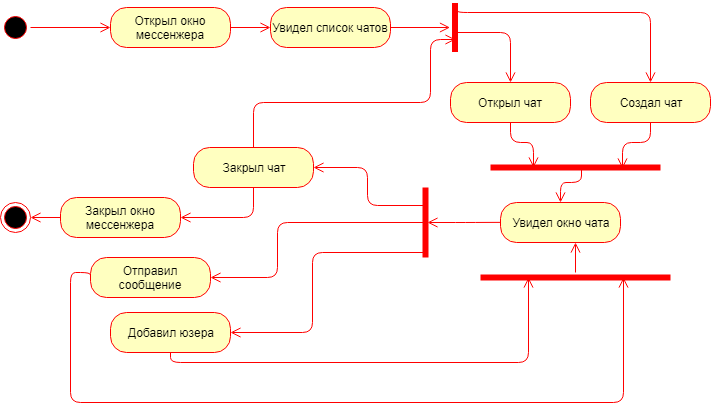

The diagram above was exported from draw.io. Its source (the exported page's mxGraphModel, read from the mxfile embedded in the PNG):
<mxGraphModel dx="1334" dy="726" grid="1" gridSize="10" guides="1" tooltips="1" connect="1" arrows="1" fold="1" page="1" pageScale="1" pageWidth="827" pageHeight="1169" math="0" shadow="0">
  <root>
    <mxCell id="0" />
    <mxCell id="1" parent="0" />
    <mxCell id="_jEhzUWic5Kvj-xZiW15-1" value="" style="ellipse;html=1;shape=startState;fillColor=#000000;strokeColor=#ff0000;" parent="1" vertex="1">
      <mxGeometry x="100" y="80" width="30" height="30" as="geometry" />
    </mxCell>
    <mxCell id="_jEhzUWic5Kvj-xZiW15-2" value="" style="edgeStyle=orthogonalEdgeStyle;html=1;verticalAlign=bottom;endArrow=open;endSize=8;strokeColor=#ff0000;" parent="1" source="_jEhzUWic5Kvj-xZiW15-1" edge="1">
      <mxGeometry relative="1" as="geometry">
        <mxPoint x="210" y="95" as="targetPoint" />
      </mxGeometry>
    </mxCell>
    <mxCell id="_jEhzUWic5Kvj-xZiW15-4" value="Открыл окно мессенжера" style="rounded=1;whiteSpace=wrap;html=1;arcSize=40;fontColor=#000000;fillColor=#ffffc0;strokeColor=#ff0000;" parent="1" vertex="1">
      <mxGeometry x="210" y="75" width="120" height="40" as="geometry" />
    </mxCell>
    <mxCell id="_jEhzUWic5Kvj-xZiW15-5" value="" style="edgeStyle=orthogonalEdgeStyle;html=1;verticalAlign=bottom;endArrow=open;endSize=8;strokeColor=#ff0000;" parent="1" source="_jEhzUWic5Kvj-xZiW15-4" edge="1">
      <mxGeometry relative="1" as="geometry">
        <mxPoint x="370" y="95" as="targetPoint" />
      </mxGeometry>
    </mxCell>
    <mxCell id="_jEhzUWic5Kvj-xZiW15-6" value="Увидел список чатов" style="rounded=1;whiteSpace=wrap;html=1;arcSize=40;fontColor=#000000;fillColor=#ffffc0;strokeColor=#ff0000;" parent="1" vertex="1">
      <mxGeometry x="370" y="75" width="120" height="40" as="geometry" />
    </mxCell>
    <mxCell id="_jEhzUWic5Kvj-xZiW15-7" value="" style="edgeStyle=orthogonalEdgeStyle;html=1;verticalAlign=bottom;endArrow=open;endSize=8;strokeColor=#ff0000;" parent="1" source="_jEhzUWic5Kvj-xZiW15-6" target="_jEhzUWic5Kvj-xZiW15-8" edge="1">
      <mxGeometry relative="1" as="geometry">
        <mxPoint x="530" y="95" as="targetPoint" />
      </mxGeometry>
    </mxCell>
    <mxCell id="_jEhzUWic5Kvj-xZiW15-8" value="" style="shape=line;html=1;strokeWidth=6;strokeColor=#ff0000;rotation=90;" parent="1" vertex="1">
      <mxGeometry x="530" y="90" width="49" height="10" as="geometry" />
    </mxCell>
    <mxCell id="_jEhzUWic5Kvj-xZiW15-9" value="Открыл чат" style="rounded=1;whiteSpace=wrap;html=1;arcSize=40;fontColor=#000000;fillColor=#ffffc0;strokeColor=#ff0000;" parent="1" vertex="1">
      <mxGeometry x="550" y="150" width="120" height="40" as="geometry" />
    </mxCell>
    <mxCell id="_jEhzUWic5Kvj-xZiW15-10" value="" style="edgeStyle=orthogonalEdgeStyle;html=1;verticalAlign=bottom;endArrow=open;endSize=8;strokeColor=#ff0000;entryX=0.25;entryY=0.5;entryDx=0;entryDy=0;entryPerimeter=0;" parent="1" source="_jEhzUWic5Kvj-xZiW15-9" target="_jEhzUWic5Kvj-xZiW15-15" edge="1">
      <mxGeometry relative="1" as="geometry">
        <mxPoint x="610" y="230" as="targetPoint" />
      </mxGeometry>
    </mxCell>
    <mxCell id="_jEhzUWic5Kvj-xZiW15-11" value="Создал чат" style="rounded=1;whiteSpace=wrap;html=1;arcSize=40;fontColor=#000000;fillColor=#ffffc0;strokeColor=#ff0000;" parent="1" vertex="1">
      <mxGeometry x="690" y="150" width="120" height="40" as="geometry" />
    </mxCell>
    <mxCell id="_jEhzUWic5Kvj-xZiW15-12" value="" style="edgeStyle=orthogonalEdgeStyle;html=1;verticalAlign=bottom;endArrow=open;endSize=8;strokeColor=#ff0000;entryX=0.776;entryY=0.59;entryDx=0;entryDy=0;entryPerimeter=0;" parent="1" source="_jEhzUWic5Kvj-xZiW15-11" target="_jEhzUWic5Kvj-xZiW15-15" edge="1">
      <mxGeometry relative="1" as="geometry">
        <mxPoint x="750" y="250" as="targetPoint" />
      </mxGeometry>
    </mxCell>
    <mxCell id="_jEhzUWic5Kvj-xZiW15-15" value="" style="shape=line;html=1;strokeWidth=6;strokeColor=#ff0000;" parent="1" vertex="1">
      <mxGeometry x="590" y="230" width="170" height="10" as="geometry" />
    </mxCell>
    <mxCell id="_jEhzUWic5Kvj-xZiW15-17" value="" style="edgeStyle=orthogonalEdgeStyle;html=1;verticalAlign=bottom;endArrow=open;endSize=8;strokeColor=#ff0000;exitX=0.138;exitY=0.226;exitDx=0;exitDy=0;exitPerimeter=0;entryX=0.5;entryY=0;entryDx=0;entryDy=0;" parent="1" source="_jEhzUWic5Kvj-xZiW15-8" target="_jEhzUWic5Kvj-xZiW15-11" edge="1">
      <mxGeometry relative="1" as="geometry">
        <mxPoint x="700" y="95" as="targetPoint" />
        <mxPoint x="700" y="35" as="sourcePoint" />
        <Array as="points">
          <mxPoint x="557" y="80" />
          <mxPoint x="750" y="80" />
        </Array>
      </mxGeometry>
    </mxCell>
    <mxCell id="_jEhzUWic5Kvj-xZiW15-18" value="" style="edgeStyle=orthogonalEdgeStyle;html=1;verticalAlign=bottom;endArrow=open;endSize=8;strokeColor=#ff0000;exitX=0.138;exitY=0.226;exitDx=0;exitDy=0;exitPerimeter=0;" parent="1" target="_jEhzUWic5Kvj-xZiW15-9" edge="1">
      <mxGeometry relative="1" as="geometry">
        <mxPoint x="749.844827586207" y="182.68965517241384" as="targetPoint" />
        <mxPoint x="556.7413793103449" y="99.9310344827586" as="sourcePoint" />
        <Array as="points">
          <mxPoint x="610" y="100" />
        </Array>
      </mxGeometry>
    </mxCell>
    <mxCell id="_jEhzUWic5Kvj-xZiW15-19" value="Увидел окно чата" style="rounded=1;whiteSpace=wrap;html=1;arcSize=40;fontColor=#000000;fillColor=#ffffc0;strokeColor=#ff0000;" parent="1" vertex="1">
      <mxGeometry x="600" y="270" width="120" height="40" as="geometry" />
    </mxCell>
    <mxCell id="_jEhzUWic5Kvj-xZiW15-21" value="" style="edgeStyle=orthogonalEdgeStyle;html=1;verticalAlign=bottom;endArrow=open;endSize=8;strokeColor=#ff0000;exitX=0.533;exitY=0.659;exitDx=0;exitDy=0;exitPerimeter=0;entryX=0.5;entryY=0;entryDx=0;entryDy=0;" parent="1" source="_jEhzUWic5Kvj-xZiW15-15" target="_jEhzUWic5Kvj-xZiW15-19" edge="1">
      <mxGeometry relative="1" as="geometry">
        <mxPoint x="620.344827586207" y="160" as="targetPoint" />
        <mxPoint x="566.5517241379312" y="109.68965517241384" as="sourcePoint" />
        <Array as="points">
          <mxPoint x="681" y="250" />
          <mxPoint x="660" y="250" />
        </Array>
      </mxGeometry>
    </mxCell>
    <mxCell id="_jEhzUWic5Kvj-xZiW15-22" value="Отправил сообщение" style="rounded=1;whiteSpace=wrap;html=1;arcSize=40;fontColor=#000000;fillColor=#ffffc0;strokeColor=#ff0000;" parent="1" vertex="1">
      <mxGeometry x="190" y="325" width="120" height="40" as="geometry" />
    </mxCell>
    <mxCell id="_jEhzUWic5Kvj-xZiW15-23" value="" style="edgeStyle=orthogonalEdgeStyle;html=1;verticalAlign=bottom;endArrow=open;endSize=8;strokeColor=#ff0000;entryX=0.75;entryY=0.5;entryDx=0;entryDy=0;entryPerimeter=0;exitX=0;exitY=0.5;exitDx=0;exitDy=0;" parent="1" source="_jEhzUWic5Kvj-xZiW15-22" target="_jEhzUWic5Kvj-xZiW15-26" edge="1">
      <mxGeometry relative="1" as="geometry">
        <mxPoint x="351" y="290" as="targetPoint" />
        <Array as="points">
          <mxPoint x="170" y="340" />
          <mxPoint x="170" y="470" />
          <mxPoint x="723" y="470" />
        </Array>
      </mxGeometry>
    </mxCell>
    <mxCell id="_jEhzUWic5Kvj-xZiW15-24" value="Добавил юзера" style="rounded=1;whiteSpace=wrap;html=1;arcSize=40;fontColor=#000000;fillColor=#ffffc0;strokeColor=#ff0000;" parent="1" vertex="1">
      <mxGeometry x="210" y="380" width="120" height="40" as="geometry" />
    </mxCell>
    <mxCell id="_jEhzUWic5Kvj-xZiW15-25" value="" style="edgeStyle=orthogonalEdgeStyle;html=1;verticalAlign=bottom;endArrow=open;endSize=8;strokeColor=#ff0000;entryX=0.25;entryY=0.5;entryDx=0;entryDy=0;entryPerimeter=0;" parent="1" source="_jEhzUWic5Kvj-xZiW15-24" target="_jEhzUWic5Kvj-xZiW15-26" edge="1">
      <mxGeometry relative="1" as="geometry">
        <mxPoint x="350" y="340" as="targetPoint" />
        <Array as="points">
          <mxPoint x="270" y="430" />
          <mxPoint x="628" y="430" />
        </Array>
      </mxGeometry>
    </mxCell>
    <mxCell id="_jEhzUWic5Kvj-xZiW15-26" value="" style="shape=line;html=1;strokeWidth=6;strokeColor=#ff0000;" parent="1" vertex="1">
      <mxGeometry x="580" y="340" width="190" height="10" as="geometry" />
    </mxCell>
    <mxCell id="_jEhzUWic5Kvj-xZiW15-27" value="" style="edgeStyle=orthogonalEdgeStyle;html=1;verticalAlign=bottom;endArrow=open;endSize=8;strokeColor=#ff0000;entryX=0.5;entryY=1;entryDx=0;entryDy=0;" parent="1" source="_jEhzUWic5Kvj-xZiW15-26" edge="1">
      <mxGeometry relative="1" as="geometry">
        <mxPoint x="675" y="310.0344827586207" as="targetPoint" />
      </mxGeometry>
    </mxCell>
    <mxCell id="_jEhzUWic5Kvj-xZiW15-28" value="" style="shape=line;html=1;strokeWidth=6;strokeColor=#ff0000;rotation=90;" parent="1" vertex="1">
      <mxGeometry x="490" y="285" width="70" height="10" as="geometry" />
    </mxCell>
    <mxCell id="_jEhzUWic5Kvj-xZiW15-30" value="" style="edgeStyle=orthogonalEdgeStyle;html=1;verticalAlign=bottom;endArrow=open;endSize=8;strokeColor=#ff0000;entryX=1;entryY=0.5;entryDx=0;entryDy=0;" parent="1" target="_jEhzUWic5Kvj-xZiW15-22" edge="1">
      <mxGeometry relative="1" as="geometry">
        <mxPoint x="570" y="300" as="targetPoint" />
        <mxPoint x="525" y="290" as="sourcePoint" />
        <Array as="points">
          <mxPoint x="525" y="290" />
          <mxPoint x="377" y="290" />
          <mxPoint x="377" y="345" />
        </Array>
      </mxGeometry>
    </mxCell>
    <mxCell id="_jEhzUWic5Kvj-xZiW15-31" value="" style="edgeStyle=orthogonalEdgeStyle;html=1;verticalAlign=bottom;endArrow=open;endSize=8;strokeColor=#ff0000;entryX=1;entryY=0.5;entryDx=0;entryDy=0;" parent="1" target="_jEhzUWic5Kvj-xZiW15-24" edge="1">
      <mxGeometry relative="1" as="geometry">
        <mxPoint x="580" y="310" as="targetPoint" />
        <mxPoint x="525" y="320" as="sourcePoint" />
        <Array as="points">
          <mxPoint x="525" y="320" />
          <mxPoint x="412" y="320" />
          <mxPoint x="412" y="400" />
        </Array>
      </mxGeometry>
    </mxCell>
    <mxCell id="_jEhzUWic5Kvj-xZiW15-32" value="" style="ellipse;html=1;shape=endState;fillColor=#000000;strokeColor=#ff0000;" parent="1" vertex="1">
      <mxGeometry x="100" y="270" width="30" height="30" as="geometry" />
    </mxCell>
    <mxCell id="_jEhzUWic5Kvj-xZiW15-33" value="Закрыл окно мессенжера" style="rounded=1;whiteSpace=wrap;html=1;arcSize=40;fontColor=#000000;fillColor=#ffffc0;strokeColor=#ff0000;" parent="1" vertex="1">
      <mxGeometry x="160" y="265" width="120" height="40" as="geometry" />
    </mxCell>
    <mxCell id="_jEhzUWic5Kvj-xZiW15-34" value="" style="edgeStyle=orthogonalEdgeStyle;html=1;verticalAlign=bottom;endArrow=open;endSize=8;strokeColor=#ff0000;entryX=1;entryY=0.5;entryDx=0;entryDy=0;" parent="1" source="_jEhzUWic5Kvj-xZiW15-33" target="_jEhzUWic5Kvj-xZiW15-32" edge="1">
      <mxGeometry relative="1" as="geometry">
        <mxPoint x="240" y="290" as="targetPoint" />
      </mxGeometry>
    </mxCell>
    <mxCell id="_jEhzUWic5Kvj-xZiW15-36" value="Закрыл чат" style="rounded=1;whiteSpace=wrap;html=1;arcSize=40;fontColor=#000000;fillColor=#ffffc0;strokeColor=#ff0000;" parent="1" vertex="1">
      <mxGeometry x="293" y="215" width="120" height="40" as="geometry" />
    </mxCell>
    <mxCell id="_jEhzUWic5Kvj-xZiW15-37" value="" style="edgeStyle=orthogonalEdgeStyle;html=1;verticalAlign=bottom;endArrow=open;endSize=8;strokeColor=#ff0000;entryX=0.75;entryY=0.5;entryDx=0;entryDy=0;entryPerimeter=0;" parent="1" source="_jEhzUWic5Kvj-xZiW15-36" target="_jEhzUWic5Kvj-xZiW15-8" edge="1">
      <mxGeometry relative="1" as="geometry">
        <mxPoint x="350" y="265" as="targetPoint" />
        <Array as="points">
          <mxPoint x="353" y="170" />
          <mxPoint x="530" y="170" />
          <mxPoint x="530" y="107" />
        </Array>
      </mxGeometry>
    </mxCell>
    <mxCell id="_jEhzUWic5Kvj-xZiW15-38" value="" style="edgeStyle=orthogonalEdgeStyle;html=1;verticalAlign=bottom;endArrow=open;endSize=8;strokeColor=#ff0000;entryX=1;entryY=0.5;entryDx=0;entryDy=0;exitX=0.5;exitY=1;exitDx=0;exitDy=0;" parent="1" source="_jEhzUWic5Kvj-xZiW15-36" target="_jEhzUWic5Kvj-xZiW15-33" edge="1">
      <mxGeometry relative="1" as="geometry">
        <mxPoint x="140.34482758620697" y="295.2068965517242" as="targetPoint" />
        <mxPoint x="170" y="295.2068965517242" as="sourcePoint" />
      </mxGeometry>
    </mxCell>
    <mxCell id="_jEhzUWic5Kvj-xZiW15-39" value="" style="edgeStyle=orthogonalEdgeStyle;html=1;verticalAlign=bottom;endArrow=open;endSize=8;strokeColor=#ff0000;entryX=0.5;entryY=0.3;entryDx=0;entryDy=0;exitX=0.5;exitY=1;exitDx=0;exitDy=0;entryPerimeter=0;" parent="1" target="_jEhzUWic5Kvj-xZiW15-28" edge="1">
      <mxGeometry relative="1" as="geometry">
        <mxPoint x="527" y="320.2068965517242" as="targetPoint" />
        <mxPoint x="600.1034482758621" y="289.8620689655172" as="sourcePoint" />
      </mxGeometry>
    </mxCell>
    <mxCell id="_jEhzUWic5Kvj-xZiW15-40" value="" style="edgeStyle=orthogonalEdgeStyle;html=1;verticalAlign=bottom;endArrow=open;endSize=8;strokeColor=#ff0000;entryX=1;entryY=0.5;entryDx=0;entryDy=0;exitX=0.25;exitY=0.5;exitDx=0;exitDy=0;exitPerimeter=0;" parent="1" source="_jEhzUWic5Kvj-xZiW15-28" target="_jEhzUWic5Kvj-xZiW15-36" edge="1">
      <mxGeometry relative="1" as="geometry">
        <mxPoint x="300" y="305.2068965517242" as="targetPoint" />
        <mxPoint x="373.1034482758621" y="274.8620689655172" as="sourcePoint" />
      </mxGeometry>
    </mxCell>
  </root>
</mxGraphModel>